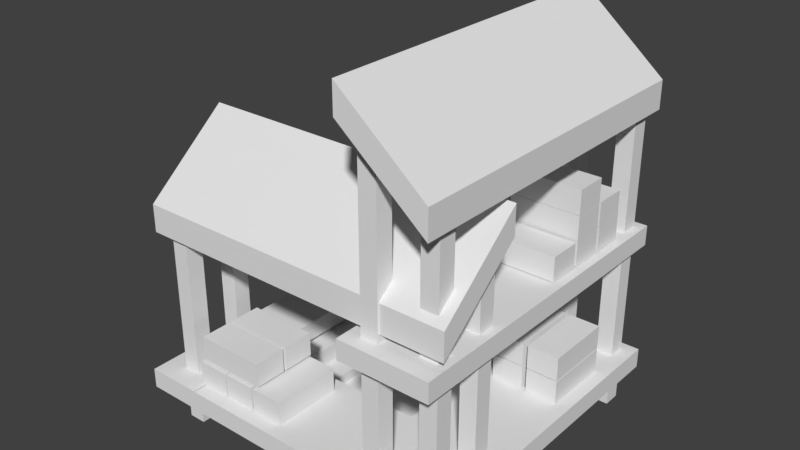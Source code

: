 # Source: quarry-3.blend  (saved by Blender 2.78.0; exported with 4.5.12 LTS)
import bpy
from mathutils import Matrix  # noqa: F401  (used for matrix-valued properties, if any)

bpy.ops.wm.read_factory_settings(use_empty=True)
scene = bpy.context.scene
scene.name = 'Scene'

# ---- collections
col_collection_1 = bpy.data.collections.new('Collection 1'); scene.collection.children.link(col_collection_1)

# ---- world
world_world = bpy.data.worlds.new('World'); scene.world = world_world
world_world.color = (0.05088, 0.05088, 0.05088)
world_world.use_sun_shadow = False
world_world.sun_shadow_jitter_overblur = 0.0
world_world.cycles.sampling_method = 'MANUAL'

# ---- meshes
me_cube_008 = bpy.data.meshes.new('Cube.008')
me_cube_008.from_pydata([(0.2668, 3.86, 3.477), (0.2668, 3.86, 3.793), (-0.7058, 3.86, 4.282), (-0.7058, 3.86, 4.606), (-0.0117, 3.539, 0.002609), (-0.0117, 3.539, 3.817), (-0.0117, 3.739, 0.002609), (-0.0117, 3.739, 3.817), (0.1883, 3.539, 0.002609), (0.1883, 3.539, 3.817), (0.1883, 3.739, 0.002609), (0.1883, 3.739, 3.817), (-0.608, 3.539, 0.01475), (-0.608, 3.539, 4.282), (-0.608, 3.739, 0.01475), (-0.608, 3.739, 4.282), (-0.408, 3.539, 0.01475), (-0.408, 3.539, 4.282), (-0.408, 3.739, 0.01475), (-0.408, 3.739, 4.282), (0.2668, 0.1294, 3.477), (0.2668, 0.1294, 3.793), (-0.7058, 0.1294, 4.606), (-0.7058, 0.1294, 4.282), (-1.376, 3.539, 0.002609), (-1.376, 3.539, 0.5264), (-1.376, 3.739, 0.002609), (-1.376, 3.739, 0.5264), (-1.176, 3.539, 0.002609), (-1.176, 3.539, 0.5264), (-1.176, 3.739, 0.002609), (-1.176, 3.739, 0.5264), (-0.8113, 0.1381, 0.4212), (-0.8113, 0.1381, 0.6502), (-0.8113, 3.844, 0.4212), (-0.8113, 3.844, 0.6502), (0.352, 0.1381, 0.4212), (0.352, 0.1381, 0.6502), (0.352, 3.844, 0.4212), (0.352, 3.844, 0.6502), (-0.7601, 0.1368, 1.948), (-0.7601, 0.1368, 2.177), (-0.7601, 3.844, 1.948), (-0.7601, 3.844, 2.177), (0.2873, 0.1368, 1.948), (0.2873, 0.1368, 2.177), (0.2873, 3.844, 1.948), (0.2873, 3.844, 2.177), (-3.256, 3.539, 0.002609), (-3.256, 3.539, 0.5264), (-3.256, 3.739, 0.002609), (-3.256, 3.739, 0.5264), (-3.056, 3.539, 0.002609), (-3.056, 3.539, 0.5264), (-3.056, 3.739, 0.002609), (-3.056, 3.739, 0.5264), (-0.8113, 3.233, 0.4212), (-0.8113, 3.233, 0.6502), (0.352, 3.233, 0.4212), (0.352, 3.233, 0.6502), (-3.491, 3.233, 0.6502), (-3.491, 3.844, 0.6502), (-3.491, 3.844, 0.4212), (-3.491, 3.233, 0.4212), (-2.836, 3.844, 0.6502), (-2.836, 3.233, 0.6502), (-2.836, 3.844, 0.4212), (-2.836, 3.233, 0.4212), (-3.491, 0.1405, 0.6502), (-3.491, 0.1405, 0.4212), (-2.836, 0.1405, 0.4212), (-2.836, 0.1405, 0.6502), (-3.491, 0.7768, 0.6502), (-2.836, 0.7768, 0.6502), (-2.836, 0.7768, 0.4212), (-3.491, 0.7768, 0.4212), (-0.8113, 1.26, 0.4212), (0.352, 1.26, 0.6502), (-0.8113, 1.26, 0.6502), (0.352, 1.26, 0.4212), (-0.608, 0.2965, 0.01475), (-0.608, 0.2965, 4.282), (-0.608, 0.4965, 0.01475), (-0.608, 0.4965, 4.282), (-0.408, 0.2965, 0.01475), (-0.408, 0.2965, 4.282), (-0.408, 0.4965, 0.01475), (-0.408, 0.4965, 4.282), (-2.84, 1.26, 0.4212), (-2.84, 0.1381, 0.4212), (-2.84, 0.1381, 0.6502), (-2.84, 1.26, 0.6502), (0.3047, 0.3163, 2.277), (0.3047, 0.3163, 2.593), (0.3047, 1.289, 3.082), (0.3047, 1.289, 3.406), (-0.0154, 0.5948, 0.002609), (-0.0154, 0.5948, 3.817), (0.1846, 0.5948, 0.002609), (0.1846, 0.5948, 3.817), (-0.0154, 0.3948, 0.002609), (-0.0154, 0.3948, 3.817), (0.1846, 0.3948, 0.002609), (0.1846, 0.3948, 3.817), (-0.0154, 1.191, 0.01475), (-0.0154, 1.191, 3.006), (0.1846, 1.191, 0.01475), (0.1846, 1.191, 3.006), (-0.0154, 0.9911, 0.01475), (-0.0154, 0.9911, 3.006), (0.1846, 0.9911, 0.01475), (0.1846, 0.9911, 3.006), (-3.425, 0.3163, 2.277), (-3.425, 0.3163, 2.593), (-3.425, 1.289, 3.406), (-3.425, 1.289, 3.082), (-3.258, 0.5948, 0.002609), (-3.258, 0.5948, 2.562), (-3.058, 0.5948, 0.002609), (-3.058, 0.5948, 2.562), (-3.258, 0.3948, 0.002609), (-3.258, 0.3948, 2.562), (-3.058, 0.3948, 0.002609), (-3.058, 0.3948, 2.562), (-3.258, 1.191, 0.01475), (-3.258, 1.191, 3.006), (-3.058, 1.191, 0.01475), (-3.058, 1.191, 3.006), (-3.258, 0.9911, 0.01475), (-3.258, 0.9911, 3.006), (-3.058, 0.9911, 0.01475), (-3.058, 0.9911, 3.006), (-3.054, 1.074, 0.01144), (-3.054, 1.074, 0.3622), (-3.054, 3.447, 0.01144), (-3.054, 3.447, 0.3622), (-0.3117, 1.074, 0.01144), (-0.3117, 1.074, 0.3622), (-0.3117, 3.447, 0.01144), (-0.3117, 3.447, 0.3622), (-3.054, 1.46, 0.01144), (-3.054, 1.46, 0.3622), (-0.3117, 1.46, 0.01144), (-0.3117, 1.46, 0.3622), (-0.9958, 3.447, 0.01144), (-0.9958, 3.447, 0.3622), (-0.9958, 1.074, 0.01144), (-0.9958, 1.074, 0.3622), (-0.9958, 1.46, 0.3622), (-0.9958, 1.46, 0.01144), (-2.637, 3.447, 0.01144), (-2.637, 1.074, 0.3622), (-2.637, 1.46, 0.01144), (-2.637, 3.447, 0.3622), (-2.637, 1.074, 0.01144), (-2.637, 1.46, 0.3622), (-3.054, 3.034, 0.3622), (-0.3117, 3.034, 0.01144), (-3.054, 3.034, 0.01144), (-0.3117, 3.034, 0.3622), (-0.9958, 3.034, 0.01144), (-0.9958, 3.034, 0.3622), (-2.637, 3.034, 0.01144), (-2.637, 3.034, 0.3622), (-2.637, 1.46, 0.1436), (-0.9958, 1.46, 0.1436), (-0.9958, 3.034, 0.1436), (-2.637, 3.034, 0.1436), (-2.342, 1.743, 0.1436), (-1.29, 1.743, 0.1436), (-1.29, 2.751, 0.1436), (-2.342, 2.751, 0.1436), (-2.342, 1.743, 0.009072), (-1.29, 1.743, 0.009072), (-1.29, 2.751, 0.009072), (-2.342, 2.751, 0.009072), (-2.881, 0.3065, 0.6514), (-2.881, 0.3065, 0.9276), (-2.881, 1.103, 0.6514), (-2.881, 1.103, 0.9276), (-2.513, 0.3065, 0.6514), (-2.513, 0.3065, 0.9276), (-2.513, 1.103, 0.6514), (-2.513, 1.103, 0.9276), (-2.497, 0.3065, 0.6514), (-2.497, 0.3065, 0.9276), (-2.497, 1.103, 0.6514), (-2.497, 1.103, 0.9276), (-2.129, 0.3065, 0.6514), (-2.129, 0.3065, 0.9276), (-2.129, 1.103, 0.6514), (-2.129, 1.103, 0.9276), (-2.099, 0.3065, 0.6514), (-2.099, 0.3065, 0.9276), (-2.099, 1.103, 0.6514), (-2.099, 1.103, 0.9276), (-1.731, 0.3065, 0.6514), (-1.731, 0.3065, 0.9276), (-1.731, 1.103, 0.6514), (-1.731, 1.103, 0.9276), (-2.052, 0.3355, 0.9535), (-2.052, 0.3355, 1.23), (-2.849, 0.3355, 0.9535), (-2.849, 0.3355, 1.23), (-2.052, 0.703, 0.9535), (-2.052, 0.703, 1.23), (-2.849, 0.703, 0.9535), (-2.849, 0.703, 1.23), (-2.052, 0.7336, 0.9535), (-2.052, 0.7336, 1.23), (-2.849, 0.7336, 0.9535), (-2.849, 0.7336, 1.23), (-2.052, 1.101, 0.9535), (-2.052, 1.101, 1.23), (-2.849, 1.101, 0.9535), (-2.849, 1.101, 1.23), (-0.594, 2.375, 0.6514), (-0.594, 2.375, 0.9276), (-0.594, 3.171, 0.6514), (-0.594, 3.171, 0.9276), (-0.2264, 2.375, 0.6514), (-0.2264, 2.375, 0.9276), (-0.2264, 3.171, 0.6514), (-0.2264, 3.171, 0.9276), (-0.1723, 2.375, 0.6514), (-0.1723, 2.375, 0.9276), (-0.1723, 3.171, 0.6514), (-0.1723, 3.171, 0.9276), (0.1953, 2.375, 0.6514), (0.1953, 2.375, 0.9276), (0.1953, 3.171, 0.6514), (0.1953, 3.171, 0.9276), (-0.594, 2.375, 0.9413), (-0.594, 2.375, 1.217), (-0.594, 3.171, 0.9413), (-0.594, 3.171, 1.217), (-0.2264, 2.375, 0.9413), (-0.2264, 2.375, 1.217), (-0.2264, 3.171, 0.9413), (-0.2264, 3.171, 1.217), (-0.1723, 2.375, 0.9413), (-0.1723, 2.375, 1.217), (-0.1723, 3.171, 0.9413), (-0.1723, 3.171, 1.217), (0.1953, 2.375, 0.9413), (0.1953, 2.375, 1.217), (0.1953, 3.171, 0.9413), (0.1953, 3.171, 1.217), (0.1852, 2.589, 2.187), (0.1852, 2.589, 2.463), (-0.611, 2.589, 2.187), (-0.611, 2.589, 2.463), (0.1852, 2.957, 2.187), (0.1852, 2.957, 2.463), (-0.611, 2.957, 2.187), (-0.611, 2.957, 2.463), (0.1852, 2.993, 2.187), (0.1852, 2.993, 2.463), (-0.611, 2.993, 2.187), (-0.611, 2.993, 2.463), (0.1852, 3.36, 2.187), (0.1852, 3.36, 2.463), (-0.611, 3.36, 2.187), (-0.611, 3.36, 2.463), (0.1852, 2.182, 2.187), (0.1852, 2.182, 2.463), (-0.611, 2.182, 2.187), (-0.611, 2.182, 2.463), (0.1852, 2.55, 2.187), (0.1852, 2.55, 2.463), (-0.611, 2.55, 2.187), (-0.611, 2.55, 2.463), (0.1852, 2.585, 2.465), (0.1852, 2.585, 2.741), (-0.611, 2.585, 2.465), (-0.611, 2.585, 2.741), (0.1852, 2.952, 2.465), (0.1852, 2.952, 2.741), (-0.611, 2.952, 2.465), (-0.611, 2.952, 2.741), (0.1852, 2.986, 2.465), (0.1852, 2.986, 2.741), (-0.611, 2.986, 2.465), (-0.611, 2.986, 2.741), (0.1852, 3.353, 2.465), (0.1852, 3.353, 2.741), (-0.611, 3.353, 2.465), (-0.611, 3.353, 2.741), (0.1852, 2.585, 2.745), (0.1852, 2.585, 3.021), (-0.611, 2.585, 2.745), (-0.611, 2.585, 3.021), (0.1852, 2.952, 2.745), (0.1852, 2.952, 3.021), (-0.611, 2.952, 2.745), (-0.611, 2.952, 3.021)], [], [(2, 3, 1, 0), (4, 5, 7, 6), (6, 7, 11, 10), (10, 11, 9, 8), (8, 9, 5, 4), (6, 10, 8, 4), (11, 7, 5, 9), (12, 13, 15, 14), (14, 15, 19, 18), (18, 19, 17, 16), (16, 17, 13, 12), (14, 18, 16, 12), (19, 15, 13, 17), (0, 1, 21, 20), (2, 0, 20, 23), (2, 23, 22, 3), (1, 3, 22, 21), (24, 25, 27, 26), (26, 27, 31, 30), (30, 31, 29, 28), (28, 29, 25, 24), (26, 30, 28, 24), (31, 27, 25, 29), (65, 64, 61, 60), (34, 35, 39, 38), (79, 77, 37, 36), (36, 37, 33, 32), (76, 79, 36, 32), (77, 78, 33, 37), (40, 41, 43, 42), (42, 43, 47, 46), (46, 47, 45, 44), (44, 45, 41, 40), (42, 46, 44, 40), (47, 43, 41, 45), (48, 49, 51, 50), (50, 51, 55, 54), (54, 55, 53, 52), (52, 53, 49, 48), (50, 54, 52, 48), (55, 51, 49, 53), (39, 35, 57, 59), (34, 38, 58, 56), (38, 39, 59, 58), (76, 78, 57, 56), (63, 60, 61, 62), (64, 66, 62, 61), (66, 67, 63, 62), (73, 72, 68, 71), (56, 57, 65, 67), (34, 56, 67, 66), (35, 34, 66, 64), (57, 35, 64, 65), (70, 71, 68, 69), (75, 74, 70, 69), (72, 75, 69, 68), (67, 65, 73, 74), (60, 63, 75, 72), (63, 67, 74, 75), (65, 60, 72, 73), (59, 57, 78, 77), (56, 58, 79, 76), (58, 59, 77, 79), (20, 21, 22, 23), (80, 81, 83, 82), (82, 83, 87, 86), (86, 87, 85, 84), (84, 85, 81, 80), (82, 86, 84, 80), (87, 83, 81, 85), (76, 32, 89, 88), (88, 89, 90, 91), (78, 76, 88, 91), (32, 33, 90, 89), (33, 78, 91, 90), (94, 95, 93, 92), (96, 97, 99, 98), (98, 99, 103, 102), (102, 103, 101, 100), (100, 101, 97, 96), (98, 102, 100, 96), (103, 99, 97, 101), (104, 105, 107, 106), (106, 107, 111, 110), (110, 111, 109, 108), (108, 109, 105, 104), (106, 110, 108, 104), (111, 107, 105, 109), (92, 93, 113, 112), (94, 92, 112, 115), (94, 115, 114, 95), (93, 95, 114, 113), (112, 113, 114, 115), (116, 117, 119, 118), (118, 119, 123, 122), (122, 123, 121, 120), (120, 121, 117, 116), (118, 122, 120, 116), (123, 119, 117, 121), (124, 125, 127, 126), (126, 127, 131, 130), (130, 131, 129, 128), (128, 129, 125, 124), (126, 130, 128, 124), (131, 127, 125, 129), (158, 156, 135, 134), (144, 145, 139, 138), (142, 143, 137, 136), (154, 151, 133, 132), (149, 142, 136, 146), (155, 141, 133, 151), (163, 156, 141, 155), (160, 157, 142, 149), (157, 159, 143, 142), (132, 133, 141, 140), (162, 160, 149, 152), (159, 161, 148, 143), (143, 148, 147, 137), (152, 149, 146, 154), (136, 137, 147, 146), (150, 153, 145, 144), (134, 135, 153, 150), (140, 152, 154, 132), (158, 162, 152, 140), (148, 161, 166, 165), (148, 155, 151, 147), (146, 147, 151, 154), (145, 153, 163, 161), (134, 150, 162, 158), (139, 145, 161, 159), (150, 144, 160, 162), (138, 139, 159, 157), (144, 138, 157, 160), (153, 135, 156, 163), (140, 141, 156, 158), (167, 164, 168, 171), (163, 155, 164, 167), (161, 163, 167, 166), (155, 148, 165, 164), (170, 171, 175, 174), (164, 165, 169, 168), (166, 167, 171, 170), (165, 166, 170, 169), (174, 175, 172, 173), (169, 170, 174, 173), (171, 168, 172, 175), (168, 169, 173, 172), (176, 177, 179, 178), (178, 179, 183, 182), (182, 183, 181, 180), (180, 181, 177, 176), (178, 182, 180, 176), (183, 179, 177, 181), (184, 185, 187, 186), (186, 187, 191, 190), (190, 191, 189, 188), (188, 189, 185, 184), (186, 190, 188, 184), (191, 187, 185, 189), (192, 193, 195, 194), (194, 195, 199, 198), (198, 199, 197, 196), (196, 197, 193, 192), (194, 198, 196, 192), (199, 195, 193, 197), (200, 201, 203, 202), (202, 203, 207, 206), (206, 207, 205, 204), (204, 205, 201, 200), (202, 206, 204, 200), (207, 203, 201, 205), (208, 209, 211, 210), (210, 211, 215, 214), (214, 215, 213, 212), (212, 213, 209, 208), (210, 214, 212, 208), (215, 211, 209, 213), (216, 217, 219, 218), (218, 219, 223, 222), (222, 223, 221, 220), (220, 221, 217, 216), (218, 222, 220, 216), (223, 219, 217, 221), (224, 225, 227, 226), (226, 227, 231, 230), (230, 231, 229, 228), (228, 229, 225, 224), (226, 230, 228, 224), (231, 227, 225, 229), (232, 233, 235, 234), (234, 235, 239, 238), (238, 239, 237, 236), (236, 237, 233, 232), (234, 238, 236, 232), (239, 235, 233, 237), (240, 241, 243, 242), (242, 243, 247, 246), (246, 247, 245, 244), (244, 245, 241, 240), (242, 246, 244, 240), (247, 243, 241, 245), (248, 249, 251, 250), (250, 251, 255, 254), (254, 255, 253, 252), (252, 253, 249, 248), (250, 254, 252, 248), (255, 251, 249, 253), (256, 257, 259, 258), (258, 259, 263, 262), (262, 263, 261, 260), (260, 261, 257, 256), (258, 262, 260, 256), (263, 259, 257, 261), (264, 265, 267, 266), (266, 267, 271, 270), (270, 271, 269, 268), (268, 269, 265, 264), (266, 270, 268, 264), (271, 267, 265, 269), (272, 273, 275, 274), (274, 275, 279, 278), (278, 279, 277, 276), (276, 277, 273, 272), (274, 278, 276, 272), (279, 275, 273, 277), (280, 281, 283, 282), (282, 283, 287, 286), (286, 287, 285, 284), (284, 285, 281, 280), (282, 286, 284, 280), (287, 283, 281, 285), (288, 289, 291, 290), (290, 291, 295, 294), (294, 295, 293, 292), (292, 293, 289, 288), (290, 294, 292, 288), (295, 291, 289, 293)])
_uv = me_cube_008.uv_layers.new(name='UVMap')
_uv.uv.foreach_set('vector', [0.1562, 0.5313, 0.1514, 0.5313, 0.1635, 0.5167, 0.1683, 0.5167, 0.1203, 0.888, 0.1203, 0.8621, 0.1233, 0.8621, 0.1233, 0.888, 0.192, 0.8834, 0.192, 0.8575, 0.195, 0.8575, 0.195, 0.8834, 0.1924, 0.7657, 0.1924, 0.7917, 0.1894, 0.7917, 0.1894, 0.7657, 0.1965, 0.8284, 0.1965, 0.8543, 0.1935, 0.8543, 0.1935, 0.8284, 0.1449, 0.7948, 0.1479, 0.7948, 0.1479, 0.7978, 0.1449, 0.7978, 0.1479, 0.7948, 0.1509, 0.7948, 0.1509, 0.7978, 0.1479, 0.7978, 0.09329, 0.888, 0.09329, 0.8621, 0.09628, 0.8621, 0.09628, 0.888, 0.1905, 0.8543, 0.1905, 0.8284, 0.1935, 0.8284, 0.1935, 0.8543, 0.0903, 0.888, 0.0903, 0.8621, 0.09329, 0.8621, 0.09329, 0.888, 0.1954, 0.7657, 0.1954, 0.7917, 0.1924, 0.7917, 0.1924, 0.7657, 0.1389, 0.7948, 0.1419, 0.7948, 0.1419, 0.7978, 0.1389, 0.7978, 0.1449, 0.7978, 0.1419, 0.7978, 0.1419, 0.7948, 0.1449, 0.7948, 0.173, 0.5421, 0.1683, 0.5421, 0.1683, 0.5167, 0.173, 0.5167, 0.1172, 0.4686, 0.1172, 0.454, 0.1426, 0.454, 0.1426, 0.4686, 0.1172, 0.4686, 0.1426, 0.4686, 0.106, 0.5022, 0.1314, 0.5022, 0.1314, 0.4876, 0.1314, 0.5022, 0.106, 0.5022, 0.106, 0.4876, 0.1203, 0.888, 0.1203, 0.8621, 0.1233, 0.8621, 0.1233, 0.888, 0.192, 0.8834, 0.192, 0.8575, 0.195, 0.8575, 0.195, 0.8834, 0.1924, 0.7657, 0.1924, 0.7917, 0.1894, 0.7917, 0.1894, 0.7657, 0.1965, 0.8284, 0.1965, 0.8543, 0.1935, 0.8543, 0.1935, 0.8284, 0.1449, 0.7948, 0.1479, 0.7948, 0.1479, 0.7978, 0.1449, 0.7978, 0.1479, 0.7948, 0.1509, 0.7948, 0.1509, 0.7978, 0.1479, 0.7978, 0.1509, 0.7963, 0.1509, 0.7948, 0.1509, 0.7948, 0.1509, 0.7963, 0.192, 0.8834, 0.192, 0.8575, 0.195, 0.8575, 0.195, 0.8834, 0.1902, 0.7657, 0.1902, 0.7917, 0.1894, 0.7917, 0.1894, 0.7657, 0.1965, 0.8284, 0.1965, 0.8543, 0.1935, 0.8543, 0.1935, 0.8284, 0.1449, 0.7971, 0.1479, 0.7971, 0.1479, 0.7978, 0.1449, 0.7978, 0.1479, 0.7971, 0.1509, 0.7971, 0.1509, 0.7978, 0.1479, 0.7978, 0.1203, 0.888, 0.1203, 0.8621, 0.1233, 0.8621, 0.1233, 0.888, 0.192, 0.8834, 0.192, 0.8575, 0.195, 0.8575, 0.195, 0.8834, 0.1924, 0.7657, 0.1924, 0.7917, 0.1894, 0.7917, 0.1894, 0.7657, 0.1965, 0.8284, 0.1965, 0.8543, 0.1935, 0.8543, 0.1935, 0.8284, 0.1449, 0.7948, 0.1479, 0.7948, 0.1479, 0.7978, 0.1449, 0.7978, 0.1479, 0.7948, 0.1509, 0.7948, 0.1509, 0.7978, 0.1479, 0.7978, 0.1203, 0.888, 0.1203, 0.8621, 0.1233, 0.8621, 0.1233, 0.888, 0.192, 0.8834, 0.192, 0.8575, 0.195, 0.8575, 0.195, 0.8834, 0.1924, 0.7657, 0.1924, 0.7917, 0.1894, 0.7917, 0.1894, 0.7657, 0.1965, 0.8284, 0.1965, 0.8543, 0.1935, 0.8543, 0.1935, 0.8284, 0.1449, 0.7948, 0.1479, 0.7948, 0.1479, 0.7978, 0.1449, 0.7978, 0.1479, 0.7948, 0.1509, 0.7948, 0.1509, 0.7978, 0.1479, 0.7978, 0.1479, 0.7948, 0.1509, 0.7948, 0.1509, 0.7963, 0.1479, 0.7963, 0.1449, 0.7948, 0.1479, 0.7948, 0.1479, 0.7963, 0.1449, 0.7963, 0.1924, 0.7657, 0.1924, 0.7917, 0.1909, 0.7917, 0.1909, 0.7657, 0.1211, 0.888, 0.1211, 0.8621, 0.1218, 0.8621, 0.1218, 0.888, 0.1218, 0.888, 0.1218, 0.8621, 0.1233, 0.8621, 0.1233, 0.888, 0.192, 0.8575, 0.192, 0.8834, 0.192, 0.8834, 0.192, 0.8575, 0.1449, 0.7948, 0.1449, 0.7963, 0.1449, 0.7963, 0.1449, 0.7948, 0.1509, 0.7963, 0.1509, 0.7963, 0.1509, 0.7963, 0.1509, 0.7963, 0.1218, 0.888, 0.1218, 0.8621, 0.1218, 0.8621, 0.1218, 0.888, 0.1449, 0.7948, 0.1449, 0.7963, 0.1449, 0.7963, 0.1449, 0.7948, 0.192, 0.8575, 0.192, 0.8834, 0.192, 0.8834, 0.192, 0.8575, 0.1509, 0.7963, 0.1509, 0.7948, 0.1509, 0.7948, 0.1509, 0.7963, 0.1218, 0.888, 0.1218, 0.8621, 0.1218, 0.8621, 0.1218, 0.888, 0.1449, 0.7963, 0.1449, 0.7963, 0.1449, 0.7963, 0.1449, 0.7963, 0.1218, 0.8621, 0.1218, 0.888, 0.1218, 0.888, 0.1218, 0.8621, 0.1218, 0.888, 0.1218, 0.8621, 0.1218, 0.8621, 0.1218, 0.888, 0.1218, 0.8621, 0.1218, 0.888, 0.1218, 0.888, 0.1218, 0.8621, 0.1449, 0.7963, 0.1449, 0.7963, 0.1449, 0.7963, 0.1449, 0.7963, 0.1509, 0.7963, 0.1509, 0.7963, 0.1509, 0.7963, 0.1509, 0.7963, 0.1479, 0.7963, 0.1509, 0.7963, 0.1509, 0.7971, 0.1479, 0.7971, 0.1449, 0.7963, 0.1479, 0.7963, 0.1479, 0.7971, 0.1449, 0.7971, 0.1909, 0.7657, 0.1909, 0.7917, 0.1902, 0.7917, 0.1902, 0.7657, 0.1426, 0.454, 0.106, 0.4876, 0.106, 0.5022, 0.1426, 0.4686, 0.09329, 0.888, 0.09329, 0.8621, 0.09628, 0.8621, 0.09628, 0.888, 0.1905, 0.8543, 0.1905, 0.8284, 0.1935, 0.8284, 0.1935, 0.8543, 0.0903, 0.888, 0.0903, 0.8621, 0.09329, 0.8621, 0.09329, 0.888, 0.1954, 0.7657, 0.1954, 0.7917, 0.1924, 0.7917, 0.1924, 0.7657, 0.1389, 0.7948, 0.1419, 0.7948, 0.1419, 0.7978, 0.1389, 0.7978, 0.1449, 0.7978, 0.1419, 0.7978, 0.1419, 0.7948, 0.1449, 0.7948, 0.1449, 0.7971, 0.1449, 0.7978, 0.1449, 0.7978, 0.1449, 0.7971, 0.1211, 0.888, 0.1935, 0.8284, 0.1509, 0.7978, 0.1211, 0.8621, 0.1211, 0.8621, 0.1211, 0.888, 0.1211, 0.888, 0.1211, 0.8621, 0.1935, 0.8284, 0.1935, 0.8543, 0.1935, 0.8543, 0.1935, 0.8284, 0.1509, 0.7978, 0.1509, 0.7971, 0.1509, 0.7971, 0.1509, 0.7978, 0.1562, 0.5313, 0.1514, 0.5313, 0.1635, 0.5167, 0.1683, 0.5167, 0.1203, 0.888, 0.1203, 0.8621, 0.1233, 0.8621, 0.1233, 0.888, 0.192, 0.8834, 0.192, 0.8575, 0.195, 0.8575, 0.195, 0.8834, 0.1924, 0.7657, 0.1924, 0.7917, 0.1894, 0.7917, 0.1894, 0.7657, 0.1965, 0.8284, 0.1965, 0.8543, 0.1935, 0.8543, 0.1935, 0.8284, 0.1449, 0.7948, 0.1479, 0.7948, 0.1479, 0.7978, 0.1449, 0.7978, 0.1479, 0.7948, 0.1509, 0.7948, 0.1509, 0.7978, 0.1479, 0.7978, 0.09329, 0.888, 0.09329, 0.8621, 0.09628, 0.8621, 0.09628, 0.888, 0.1905, 0.8543, 0.1905, 0.8284, 0.1935, 0.8284, 0.1935, 0.8543, 0.0903, 0.888, 0.0903, 0.8621, 0.09329, 0.8621, 0.09329, 0.888, 0.1954, 0.7657, 0.1954, 0.7917, 0.1924, 0.7917, 0.1924, 0.7657, 0.1389, 0.7948, 0.1419, 0.7948, 0.1419, 0.7978, 0.1389, 0.7978, 0.1449, 0.7978, 0.1419, 0.7978, 0.1419, 0.7948, 0.1449, 0.7948, 0.173, 0.5421, 0.1683, 0.5421, 0.1683, 0.5167, 0.173, 0.5167, 0.1172, 0.4686, 0.1172, 0.454, 0.1426, 0.454, 0.1426, 0.4686, 0.1172, 0.4686, 0.1426, 0.4686, 0.106, 0.5022, 0.1314, 0.5022, 0.1314, 0.4876, 0.1314, 0.5022, 0.106, 0.5022, 0.106, 0.4876, 0.1426, 0.454, 0.106, 0.4876, 0.106, 0.5022, 0.1426, 0.4686, 0.1203, 0.888, 0.1203, 0.8621, 0.1233, 0.8621, 0.1233, 0.888, 0.192, 0.8834, 0.192, 0.8575, 0.195, 0.8575, 0.195, 0.8834, 0.1924, 0.7657, 0.1924, 0.7917, 0.1894, 0.7917, 0.1894, 0.7657, 0.1965, 0.8284, 0.1965, 0.8543, 0.1935, 0.8543, 0.1935, 0.8284, 0.1449, 0.7948, 0.1479, 0.7948, 0.1479, 0.7978, 0.1449, 0.7978, 0.1479, 0.7948, 0.1509, 0.7948, 0.1509, 0.7978, 0.1479, 0.7978, 0.09329, 0.888, 0.09329, 0.8621, 0.09628, 0.8621, 0.09628, 0.888, 0.1905, 0.8543, 0.1905, 0.8284, 0.1935, 0.8284, 0.1935, 0.8543, 0.0903, 0.888, 0.0903, 0.8621, 0.09329, 0.8621, 0.09329, 0.888, 0.1954, 0.7657, 0.1954, 0.7917, 0.1924, 0.7917, 0.1924, 0.7657, 0.1389, 0.7948, 0.1419, 0.7948, 0.1419, 0.7978, 0.1389, 0.7978, 0.1449, 0.7978, 0.1419, 0.7978, 0.1419, 0.7948, 0.1449, 0.7948, 0.09145, 0.5765, 0.09145, 0.5505, 0.0922, 0.5505, 0.0922, 0.5765, 0.1624, 0.5719, 0.1624, 0.5459, 0.1639, 0.5459, 0.1639, 0.5719, 0.1598, 0.4542, 0.1598, 0.4802, 0.1583, 0.4802, 0.1583, 0.4542, 0.1631, 0.5168, 0.1631, 0.5428, 0.1624, 0.5428, 0.1624, 0.5168, 0.1153, 0.4848, 0.1168, 0.4848, 0.1168, 0.4863, 0.1153, 0.4863, 0.1191, 0.4848, 0.1198, 0.4848, 0.1198, 0.4863, 0.1191, 0.4863, 0.1191, 0.484, 0.1198, 0.484, 0.1198, 0.4848, 0.1191, 0.4848, 0.1153, 0.484, 0.1168, 0.484, 0.1168, 0.4848, 0.1153, 0.4848, 0.1606, 0.4542, 0.1606, 0.4802, 0.1598, 0.4802, 0.1598, 0.4542, 0.08921, 0.5765, 0.08921, 0.5505, 0.0907, 0.5505, 0.0907, 0.5765, 0.1146, 0.484, 0.1153, 0.484, 0.1153, 0.4848, 0.1146, 0.4848, 0.1168, 0.484, 0.1183, 0.484, 0.1183, 0.4848, 0.1168, 0.4848, 0.1168, 0.4848, 0.1183, 0.4848, 0.1183, 0.4863, 0.1168, 0.4863, 0.1146, 0.4848, 0.1153, 0.4848, 0.1153, 0.4863, 0.1146, 0.4863, 0.1654, 0.5168, 0.1654, 0.5428, 0.1639, 0.5428, 0.1639, 0.5168, 0.1617, 0.5719, 0.1617, 0.5459, 0.1624, 0.5459, 0.1624, 0.5719, 0.1609, 0.5719, 0.1609, 0.5459, 0.1617, 0.5459, 0.1617, 0.5719, 0.1138, 0.4848, 0.1146, 0.4848, 0.1146, 0.4863, 0.1138, 0.4863, 0.1138, 0.484, 0.1146, 0.484, 0.1146, 0.4848, 0.1138, 0.4848, 0.1183, 0.4848, 0.1183, 0.484, 0.1183, 0.484, 0.1183, 0.4848, 0.1183, 0.4848, 0.1191, 0.4848, 0.1191, 0.4863, 0.1183, 0.4863, 0.1639, 0.5168, 0.1639, 0.5428, 0.1631, 0.5428, 0.1631, 0.5168, 0.1183, 0.4833, 0.1191, 0.4833, 0.1191, 0.484, 0.1183, 0.484, 0.1138, 0.4833, 0.1146, 0.4833, 0.1146, 0.484, 0.1138, 0.484, 0.1168, 0.4833, 0.1183, 0.4833, 0.1183, 0.484, 0.1168, 0.484, 0.1146, 0.4833, 0.1153, 0.4833, 0.1153, 0.484, 0.1146, 0.484, 0.1613, 0.4542, 0.1613, 0.4802, 0.1606, 0.4802, 0.1606, 0.4542, 0.1153, 0.4833, 0.1168, 0.4833, 0.1168, 0.484, 0.1153, 0.484, 0.1191, 0.4833, 0.1198, 0.4833, 0.1198, 0.484, 0.1191, 0.484, 0.0907, 0.5765, 0.0907, 0.5505, 0.09145, 0.5505, 0.09145, 0.5765, 0.1191, 0.484, 0.1191, 0.4848, 0.1191, 0.4848, 0.1191, 0.484, 0.1191, 0.484, 0.1191, 0.4848, 0.1191, 0.4848, 0.1191, 0.484, 0.1183, 0.484, 0.1191, 0.484, 0.1191, 0.484, 0.1183, 0.484, 0.1191, 0.4848, 0.1183, 0.4848, 0.1183, 0.4848, 0.1191, 0.4848, 0.1183, 0.484, 0.1191, 0.484, 0.1191, 0.484, 0.1183, 0.484, 0.1191, 0.4848, 0.1183, 0.4848, 0.1183, 0.4848, 0.1191, 0.4848, 0.1183, 0.484, 0.1191, 0.484, 0.1191, 0.484, 0.1183, 0.484, 0.1183, 0.4848, 0.1183, 0.484, 0.1183, 0.484, 0.1183, 0.4848, 0.1183, 0.484, 0.1191, 0.484, 0.1191, 0.4848, 0.1183, 0.4848, 0.1183, 0.4848, 0.1183, 0.484, 0.1183, 0.484, 0.1183, 0.4848, 0.1191, 0.484, 0.1191, 0.4848, 0.1191, 0.4848, 0.1191, 0.484, 0.1191, 0.4848, 0.1183, 0.4848, 0.1183, 0.4848, 0.1191, 0.4848, 0.09576, 0.5619, 0.09576, 0.5359, 0.09875, 0.5359, 0.09875, 0.5619, 0.1675, 0.5573, 0.1675, 0.5313, 0.1705, 0.5313, 0.1705, 0.5573, 0.1679, 0.4396, 0.1679, 0.4656, 0.1649, 0.4656, 0.1649, 0.4396, 0.1719, 0.5022, 0.1719, 0.5282, 0.1689, 0.5282, 0.1689, 0.5022, 0.1204, 0.4687, 0.1234, 0.4687, 0.1234, 0.4717, 0.1204, 0.4717, 0.1234, 0.4687, 0.1263, 0.4687, 0.1263, 0.4717, 0.1234, 0.4717, 0.09576, 0.5619, 0.09576, 0.5359, 0.09875, 0.5359, 0.09875, 0.5619, 0.1675, 0.5573, 0.1675, 0.5313, 0.1705, 0.5313, 0.1705, 0.5573, 0.1679, 0.4396, 0.1679, 0.4656, 0.1649, 0.4656, 0.1649, 0.4396, 0.1719, 0.5022, 0.1719, 0.5282, 0.1689, 0.5282, 0.1689, 0.5022, 0.1204, 0.4687, 0.1234, 0.4687, 0.1234, 0.4717, 0.1204, 0.4717, 0.1234, 0.4687, 0.1263, 0.4687, 0.1263, 0.4717, 0.1234, 0.4717, 0.09576, 0.5619, 0.09576, 0.5359, 0.09875, 0.5359, 0.09875, 0.5619, 0.1675, 0.5573, 0.1675, 0.5313, 0.1705, 0.5313, 0.1705, 0.5573, 0.1679, 0.4396, 0.1679, 0.4656, 0.1649, 0.4656, 0.1649, 0.4396, 0.1719, 0.5022, 0.1719, 0.5282, 0.1689, 0.5282, 0.1689, 0.5022, 0.1204, 0.4687, 0.1234, 0.4687, 0.1234, 0.4717, 0.1204, 0.4717, 0.1234, 0.4687, 0.1263, 0.4687, 0.1263, 0.4717, 0.1234, 0.4717, 0.09576, 0.5619, 0.09576, 0.5359, 0.09875, 0.5359, 0.09875, 0.5619, 0.1675, 0.5573, 0.1675, 0.5313, 0.1705, 0.5313, 0.1705, 0.5573, 0.1679, 0.4396, 0.1679, 0.4656, 0.1649, 0.4656, 0.1649, 0.4396, 0.1719, 0.5022, 0.1719, 0.5282, 0.1689, 0.5282, 0.1689, 0.5022, 0.1204, 0.4687, 0.1234, 0.4687, 0.1234, 0.4717, 0.1204, 0.4717, 0.1234, 0.4687, 0.1263, 0.4687, 0.1263, 0.4717, 0.1234, 0.4717, 0.09576, 0.5619, 0.09576, 0.5359, 0.09875, 0.5359, 0.09875, 0.5619, 0.1675, 0.5573, 0.1675, 0.5313, 0.1705, 0.5313, 0.1705, 0.5573, 0.1679, 0.4396, 0.1679, 0.4656, 0.1649, 0.4656, 0.1649, 0.4396, 0.1719, 0.5022, 0.1719, 0.5282, 0.1689, 0.5282, 0.1689, 0.5022, 0.1204, 0.4687, 0.1234, 0.4687, 0.1234, 0.4717, 0.1204, 0.4717, 0.1234, 0.4687, 0.1263, 0.4687, 0.1263, 0.4717, 0.1234, 0.4717, 0.09576, 0.5619, 0.09576, 0.5359, 0.09875, 0.5359, 0.09875, 0.5619, 0.1675, 0.5573, 0.1675, 0.5313, 0.1705, 0.5313, 0.1705, 0.5573, 0.1679, 0.4396, 0.1679, 0.4656, 0.1649, 0.4656, 0.1649, 0.4396, 0.1719, 0.5022, 0.1719, 0.5282, 0.1689, 0.5282, 0.1689, 0.5022, 0.1204, 0.4687, 0.1234, 0.4687, 0.1234, 0.4717, 0.1204, 0.4717, 0.1234, 0.4687, 0.1263, 0.4687, 0.1263, 0.4717, 0.1234, 0.4717, 0.09576, 0.5619, 0.09576, 0.5359, 0.09875, 0.5359, 0.09875, 0.5619, 0.1675, 0.5573, 0.1675, 0.5313, 0.1705, 0.5313, 0.1705, 0.5573, 0.1679, 0.4396, 0.1679, 0.4656, 0.1649, 0.4656, 0.1649, 0.4396, 0.1719, 0.5022, 0.1719, 0.5282, 0.1689, 0.5282, 0.1689, 0.5022, 0.1204, 0.4687, 0.1234, 0.4687, 0.1234, 0.4717, 0.1204, 0.4717, 0.1234, 0.4687, 0.1263, 0.4687, 0.1263, 0.4717, 0.1234, 0.4717, 0.09576, 0.5619, 0.09576, 0.5359, 0.09875, 0.5359, 0.09875, 0.5619, 0.1675, 0.5573, 0.1675, 0.5313, 0.1705, 0.5313, 0.1705, 0.5573, 0.1679, 0.4396, 0.1679, 0.4656, 0.1649, 0.4656, 0.1649, 0.4396, 0.1719, 0.5022, 0.1719, 0.5282, 0.1689, 0.5282, 0.1689, 0.5022, 0.1204, 0.4687, 0.1234, 0.4687, 0.1234, 0.4717, 0.1204, 0.4717, 0.1234, 0.4687, 0.1263, 0.4687, 0.1263, 0.4717, 0.1234, 0.4717, 0.09576, 0.5619, 0.09576, 0.5359, 0.09875, 0.5359, 0.09875, 0.5619, 0.1675, 0.5573, 0.1675, 0.5313, 0.1705, 0.5313, 0.1705, 0.5573, 0.1679, 0.4396, 0.1679, 0.4656, 0.1649, 0.4656, 0.1649, 0.4396, 0.1719, 0.5022, 0.1719, 0.5282, 0.1689, 0.5282, 0.1689, 0.5022, 0.1204, 0.4687, 0.1234, 0.4687, 0.1234, 0.4717, 0.1204, 0.4717, 0.1234, 0.4687, 0.1263, 0.4687, 0.1263, 0.4717, 0.1234, 0.4717, 0.09576, 0.5619, 0.09576, 0.5359, 0.09875, 0.5359, 0.09875, 0.5619, 0.1675, 0.5573, 0.1675, 0.5313, 0.1705, 0.5313, 0.1705, 0.5573, 0.1679, 0.4396, 0.1679, 0.4656, 0.1649, 0.4656, 0.1649, 0.4396, 0.1719, 0.5022, 0.1719, 0.5282, 0.1689, 0.5282, 0.1689, 0.5022, 0.1204, 0.4687, 0.1234, 0.4687, 0.1234, 0.4717, 0.1204, 0.4717, 0.1234, 0.4687, 0.1263, 0.4687, 0.1263, 0.4717, 0.1234, 0.4717, 0.09576, 0.5619, 0.09576, 0.5359, 0.09875, 0.5359, 0.09875, 0.5619, 0.1675, 0.5573, 0.1675, 0.5313, 0.1705, 0.5313, 0.1705, 0.5573, 0.1679, 0.4396, 0.1679, 0.4656, 0.1649, 0.4656, 0.1649, 0.4396, 0.1719, 0.5022, 0.1719, 0.5282, 0.1689, 0.5282, 0.1689, 0.5022, 0.1204, 0.4687, 0.1234, 0.4687, 0.1234, 0.4717, 0.1204, 0.4717, 0.1234, 0.4687, 0.1263, 0.4687, 0.1263, 0.4717, 0.1234, 0.4717, 0.09576, 0.5619, 0.09576, 0.5359, 0.09875, 0.5359, 0.09875, 0.5619, 0.1675, 0.5573, 0.1675, 0.5313, 0.1705, 0.5313, 0.1705, 0.5573, 0.1679, 0.4396, 0.1679, 0.4656, 0.1649, 0.4656, 0.1649, 0.4396, 0.1719, 0.5022, 0.1719, 0.5282, 0.1689, 0.5282, 0.1689, 0.5022, 0.1204, 0.4687, 0.1234, 0.4687, 0.1234, 0.4717, 0.1204, 0.4717, 0.1234, 0.4687, 0.1263, 0.4687, 0.1263, 0.4717, 0.1234, 0.4717, 0.09576, 0.5619, 0.09576, 0.5359, 0.09875, 0.5359, 0.09875, 0.5619, 0.1675, 0.5573, 0.1675, 0.5313, 0.1705, 0.5313, 0.1705, 0.5573, 0.1679, 0.4396, 0.1679, 0.4656, 0.1649, 0.4656, 0.1649, 0.4396, 0.1719, 0.5022, 0.1719, 0.5282, 0.1689, 0.5282, 0.1689, 0.5022, 0.1204, 0.4687, 0.1234, 0.4687, 0.1234, 0.4717, 0.1204, 0.4717, 0.1234, 0.4687, 0.1263, 0.4687, 0.1263, 0.4717, 0.1234, 0.4717, 0.09576, 0.5619, 0.09576, 0.5359, 0.09875, 0.5359, 0.09875, 0.5619, 0.1675, 0.5573, 0.1675, 0.5313, 0.1705, 0.5313, 0.1705, 0.5573, 0.1679, 0.4396, 0.1679, 0.4656, 0.1649, 0.4656, 0.1649, 0.4396, 0.1719, 0.5022, 0.1719, 0.5282, 0.1689, 0.5282, 0.1689, 0.5022, 0.1204, 0.4687, 0.1234, 0.4687, 0.1234, 0.4717, 0.1204, 0.4717, 0.1234, 0.4687, 0.1263, 0.4687, 0.1263, 0.4717, 0.1234, 0.4717, 0.09576, 0.5619, 0.09576, 0.5359, 0.09875, 0.5359, 0.09875, 0.5619, 0.1675, 0.5573, 0.1675, 0.5313, 0.1705, 0.5313, 0.1705, 0.5573, 0.1679, 0.4396, 0.1679, 0.4656, 0.1649, 0.4656, 0.1649, 0.4396, 0.1719, 0.5022, 0.1719, 0.5282, 0.1689, 0.5282, 0.1689, 0.5022, 0.1204, 0.4687, 0.1234, 0.4687, 0.1234, 0.4717, 0.1204, 0.4717, 0.1234, 0.4687, 0.1263, 0.4687, 0.1263, 0.4717, 0.1234, 0.4717])
me_cube_008.use_remesh_preserve_volume = False
me_cube_008.use_remesh_preserve_attributes = False
me_cube_008.use_mirror_vertex_groups = False
me_cube_008.update()

# ---- objects
ob_cube_009 = bpy.data.objects.new('Cube.009', me_cube_008)

# ---- transforms, parenting, visibility, modifiers, constraints
ob_cube_009.location = (0.553, -1.924, 0.0)
ob_cube_009.lineart.crease_threshold = 0.0

# ---- collection membership
col_collection_1.objects.link(ob_cube_009)

# ---- scene / render settings (as saved in the file)
scene.frame_start = 1; scene.frame_end = 250; scene.frame_set(1)
scene.render.engine = 'BLENDER_EEVEE_NEXT'
scene.render.resolution_percentage = 50
scene.render.dither_intensity = 0.0
scene.cycles.use_denoising = False
scene.cycles.samples = 128
scene.cycles.sampling_pattern = 'TABULATED_SOBOL'
scene.cycles.light_sampling_threshold = 0.0
scene.cycles.use_adaptive_sampling = False
scene.cycles.use_light_tree = False
scene.cycles.blur_glossy = 0.0
scene.cycles.sample_clamp_indirect = 0.0
scene.view_settings.view_transform = 'Standard'
bpy.context.view_layer.update()

# ---- added for rendering (the .blend has no active camera and no usable light): camera, sun
cam_auto = bpy.data.cameras.new('AutoCamera')
cam_auto.lens = 50.0
cam_auto.sensor_width = 36.0
cam_auto.clip_end = 1000.0
ob_auto_camera = bpy.data.objects.new('AutoCamera', cam_auto)
scene.collection.objects.link(ob_auto_camera)
ob_auto_camera.location = (5.5176, -7.77022, 7.53168)
ob_auto_camera.rotation_euler = (1.09748, -7.21219e-08, 0.694738)
scene.camera = ob_auto_camera
light_auto_sun = bpy.data.lights.new('AutoSun', 'SUN')
light_auto_sun.energy = 3.0
light_auto_sun.angle = 0.0523599
ob_auto_sun = bpy.data.objects.new('AutoSun', light_auto_sun)
scene.collection.objects.link(ob_auto_sun)
ob_auto_sun.rotation_euler = (0.872665, 0.174533, 0.523599)
bpy.context.view_layer.update()
